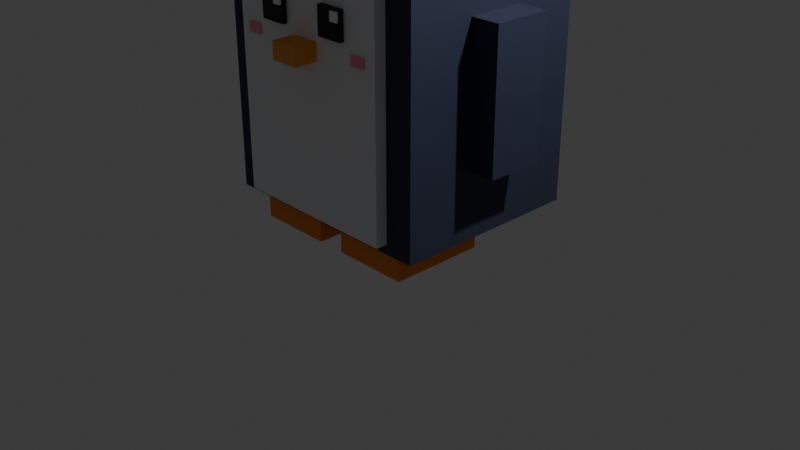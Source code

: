 # Source: pinguino.blend  (saved by Blender 5.3.31; exported with 4.5.12 LTS)
import bpy
from mathutils import Matrix  # noqa: F401  (used for matrix-valued properties, if any)

bpy.ops.wm.read_factory_settings(use_empty=True)
scene = bpy.context.scene
scene.name = 'Scene'

# ---- collections
col_collection = bpy.data.collections.new('Collection'); scene.collection.children.link(col_collection)
col_penguin = bpy.data.collections.new('Penguin'); scene.collection.children.link(col_penguin)

# ---- materials (node trees are filled in below, after node groups)
mat_penguineye = bpy.data.materials.new('PenguinEye')
mat_penguineye.diffuse_color = (0.006995, 0.008023, 0.0137, 1.0)
mat_penguineyeshine = bpy.data.materials.new('PenguinEyeShine')
mat_penguineyeshine.diffuse_color = (1.0, 1.0, 1.0, 1.0)
mat_penguincheek = bpy.data.materials.new('PenguinCheek')
mat_penguincheek.diffuse_color = (1.0, 0.3467, 0.4564, 1.0)
mat_penguinbody = bpy.data.materials.new('PenguinBody')
mat_penguinbody.diffuse_color = (0.02315, 0.03071, 0.06301, 1.0)
mat_penguinfeet = bpy.data.materials.new('PenguinFeet')
mat_penguinfeet.diffuse_color = (1.0, 0.2747, 0.0137, 1.0)
mat_penguinbeak = bpy.data.materials.new('PenguinBeak')
mat_penguinbeak.diffuse_color = (1.0, 0.3763, 0.04667, 1.0)
mat_penguinbelly = bpy.data.materials.new('PenguinBelly')
mat_penguinbelly.diffuse_color = (0.9301, 0.9387, 0.9734, 1.0)

# ---- material node trees
mat_penguineye.use_nodes = True; mat_penguineye.node_tree.nodes.clear()
_N = mat_penguineye.node_tree.nodes; _L = mat_penguineye.node_tree.links
n0 = _N.new('ShaderNodeBsdfPrincipled'); n0.name = 'Principled BSDF'; n0.location = (-200, 100)
n0.inputs[0].default_value = (0.006995, 0.008023, 0.0137, 1.0)
n0.inputs[2].default_value = 0.6
n0.inputs[10].default_value = 0.005
n1 = _N.new('ShaderNodeOutputMaterial'); n1.name = 'Material Output'; n1.location = (200, 100)
_L.new(n0.outputs[0], n1.inputs[0])
n1.is_active_output = True
mat_penguineyeshine.use_nodes = True; mat_penguineyeshine.node_tree.nodes.clear()
_N = mat_penguineyeshine.node_tree.nodes; _L = mat_penguineyeshine.node_tree.links
n0 = _N.new('ShaderNodeBsdfPrincipled'); n0.name = 'Principled BSDF'; n0.location = (-200, 100)
n0.inputs[0].default_value = (1.0, 1.0, 1.0, 1.0)
n0.inputs[2].default_value = 0.6
n0.inputs[10].default_value = 0.005
n1 = _N.new('ShaderNodeOutputMaterial'); n1.name = 'Material Output'; n1.location = (200, 100)
_L.new(n0.outputs[0], n1.inputs[0])
n1.is_active_output = True
mat_penguincheek.use_nodes = True; mat_penguincheek.node_tree.nodes.clear()
_N = mat_penguincheek.node_tree.nodes; _L = mat_penguincheek.node_tree.links
n0 = _N.new('ShaderNodeBsdfPrincipled'); n0.name = 'Principled BSDF'; n0.location = (-200, 100)
n0.inputs[0].default_value = (1.0, 0.3467, 0.4564, 1.0)
n0.inputs[2].default_value = 0.6
n0.inputs[10].default_value = 0.005
n1 = _N.new('ShaderNodeOutputMaterial'); n1.name = 'Material Output'; n1.location = (200, 100)
_L.new(n0.outputs[0], n1.inputs[0])
n1.is_active_output = True
mat_penguinbody.use_nodes = True; mat_penguinbody.node_tree.nodes.clear()
_N = mat_penguinbody.node_tree.nodes; _L = mat_penguinbody.node_tree.links
n0 = _N.new('ShaderNodeBsdfPrincipled'); n0.name = 'Principled BSDF'; n0.location = (-200, 100)
n0.inputs[0].default_value = (0.02315, 0.03071, 0.06301, 1.0)
n0.inputs[2].default_value = 0.6
n0.inputs[10].default_value = 0.005
n1 = _N.new('ShaderNodeOutputMaterial'); n1.name = 'Material Output'; n1.location = (200, 100)
_L.new(n0.outputs[0], n1.inputs[0])
n1.is_active_output = True
mat_penguinfeet.use_nodes = True; mat_penguinfeet.node_tree.nodes.clear()
_N = mat_penguinfeet.node_tree.nodes; _L = mat_penguinfeet.node_tree.links
n0 = _N.new('ShaderNodeBsdfPrincipled'); n0.name = 'Principled BSDF'; n0.location = (-200, 100)
n0.inputs[0].default_value = (1.0, 0.2747, 0.0137, 1.0)
n0.inputs[2].default_value = 0.6
n0.inputs[10].default_value = 0.005
n1 = _N.new('ShaderNodeOutputMaterial'); n1.name = 'Material Output'; n1.location = (200, 100)
_L.new(n0.outputs[0], n1.inputs[0])
n1.is_active_output = True
mat_penguinbeak.use_nodes = True; mat_penguinbeak.node_tree.nodes.clear()
_N = mat_penguinbeak.node_tree.nodes; _L = mat_penguinbeak.node_tree.links
n0 = _N.new('ShaderNodeBsdfPrincipled'); n0.name = 'Principled BSDF'; n0.location = (-200, 100)
n0.inputs[0].default_value = (1.0, 0.3763, 0.04667, 1.0)
n0.inputs[2].default_value = 0.6
n0.inputs[10].default_value = 0.005
n1 = _N.new('ShaderNodeOutputMaterial'); n1.name = 'Material Output'; n1.location = (200, 100)
_L.new(n0.outputs[0], n1.inputs[0])
n1.is_active_output = True
mat_penguinbelly.use_nodes = True; mat_penguinbelly.node_tree.nodes.clear()
_N = mat_penguinbelly.node_tree.nodes; _L = mat_penguinbelly.node_tree.links
n0 = _N.new('ShaderNodeBsdfPrincipled'); n0.name = 'Principled BSDF'; n0.location = (-200, 100)
n0.inputs[0].default_value = (0.9301, 0.9387, 0.9734, 1.0)
n0.inputs[2].default_value = 0.6
n0.inputs[10].default_value = 0.005
n1 = _N.new('ShaderNodeOutputMaterial'); n1.name = 'Material Output'; n1.location = (200, 100)
_L.new(n0.outputs[0], n1.inputs[0])
n1.is_active_output = True

# ---- world
world_world = bpy.data.worlds.new('World'); scene.world = world_world
world_world.use_nodes = True; world_world.node_tree.nodes.clear()
_N = world_world.node_tree.nodes; _L = world_world.node_tree.links
n0 = _N.new('ShaderNodeOutputWorld'); n0.name = 'World Output'; n0.location = (200, 100)
n1 = _N.new('ShaderNodeBackground'); n1.name = 'Background'; n1.location = (-200, 100)
n1.inputs[0].default_value = (0.05088, 0.05088, 0.05088, 1.0)
_L.new(n1.outputs[0], n0.inputs[0])
n0.is_active_output = True
world_world.color = (0.05088, 0.05088, 0.05088)
world_world.sun_shadow_jitter_overblur = 0.0

# ---- cameras
cam_camera = bpy.data.cameras.new('Camera')
cam_camera.clip_end = 100.0
cam_camera.ortho_scale = 7.314

# ---- lights
light_light = bpy.data.lights.new('Light', 'POINT')
light_light.energy = 1000.0
light_light.shadow_soft_size = 0.1

# ---- meshes
me_eye_l = bpy.data.meshes.new('Eye_L')
me_eye_l.from_pydata([(-0.14, -0.025, -0.14), (-0.14, -0.025, 0.14), (-0.14, 0.025, -0.14), (-0.14, 0.025, 0.14), (0.14, -0.025, -0.14), (0.14, -0.025, 0.14), (0.14, 0.025, -0.14), (0.14, 0.025, 0.14), (0.04, -0.045, 0.03), (0.04, -0.045, 0.12), (0.04, -0.025, 0.03), (0.04, -0.025, 0.12), (0.13, -0.045, 0.03), (0.13, -0.045, 0.12), (0.13, -0.025, 0.03), (0.13, -0.025, 0.12)], [], [(0, 1, 3, 2), (2, 3, 7, 6), (6, 7, 5, 4), (4, 5, 1, 0), (2, 6, 4, 0), (7, 3, 1, 5), (8, 9, 11, 10), (10, 11, 15, 14), (14, 15, 13, 12), (12, 13, 9, 8), (10, 14, 12, 8), (15, 11, 9, 13)])
me_eye_l.polygons.foreach_set('material_index', [0, 0, 0, 0, 0, 0, 1, 1, 1, 1, 1, 1])
_uv = me_eye_l.uv_layers.new(name='UVMap')
_uv.uv.foreach_set('vector', [0.375, 0.0, 0.625, 0.0, 0.625, 0.25, 0.375, 0.25, 0.375, 0.25, 0.625, 0.25, 0.625, 0.5, 0.375, 0.5, 0.375, 0.5, 0.625, 0.5, 0.625, 0.75, 0.375, 0.75, 0.375, 0.75, 0.625, 0.75, 0.625, 1.0, 0.375, 1.0, 0.125, 0.5, 0.375, 0.5, 0.375, 0.75, 0.125, 0.75, 0.625, 0.5, 0.875, 0.5, 0.875, 0.75, 0.625, 0.75, 0.375, 0.0, 0.625, 0.0, 0.625, 0.25, 0.375, 0.25, 0.375, 0.25, 0.625, 0.25, 0.625, 0.5, 0.375, 0.5, 0.375, 0.5, 0.625, 0.5, 0.625, 0.75, 0.375, 0.75, 0.375, 0.75, 0.625, 0.75, 0.625, 1.0, 0.375, 1.0, 0.125, 0.5, 0.375, 0.5, 0.375, 0.75, 0.125, 0.75, 0.625, 0.5, 0.875, 0.5, 0.875, 0.75, 0.625, 0.75])
me_eye_l.materials.append(mat_penguineye)
me_eye_l.materials.append(mat_penguineyeshine)
me_eye_l.update()
me_cheek_l = bpy.data.meshes.new('Cheek_L')
me_cheek_l.from_pydata([(-0.08, -0.01, -0.05), (-0.08, -0.01, 0.05), (-0.08, 0.01, -0.05), (-0.08, 0.01, 0.05), (0.08, -0.01, -0.05), (0.08, -0.01, 0.05), (0.08, 0.01, -0.05), (0.08, 0.01, 0.05)], [], [(0, 1, 3, 2), (2, 3, 7, 6), (6, 7, 5, 4), (4, 5, 1, 0), (2, 6, 4, 0), (7, 3, 1, 5)])
_uv = me_cheek_l.uv_layers.new(name='UVMap')
_uv.uv.foreach_set('vector', [0.375, 0.0, 0.625, 0.0, 0.625, 0.25, 0.375, 0.25, 0.375, 0.25, 0.625, 0.25, 0.625, 0.5, 0.375, 0.5, 0.375, 0.5, 0.625, 0.5, 0.625, 0.75, 0.375, 0.75, 0.375, 0.75, 0.625, 0.75, 0.625, 1.0, 0.375, 1.0, 0.125, 0.5, 0.375, 0.5, 0.375, 0.75, 0.125, 0.75, 0.625, 0.5, 0.875, 0.5, 0.875, 0.75, 0.625, 0.75])
me_cheek_l.materials.append(mat_penguincheek)
me_cheek_l.update()
me_flipper_l = bpy.data.meshes.new('Flipper_L')
me_flipper_l.from_pydata([(-0.15, -0.3, -0.7), (-0.15, -0.3, 0.7), (-0.15, 0.3, -0.7), (-0.15, 0.3, 0.7), (0.15, -0.3, -0.7), (0.15, -0.3, 0.7), (0.15, 0.3, -0.7), (0.15, 0.3, 0.7)], [], [(0, 1, 3, 2), (2, 3, 7, 6), (6, 7, 5, 4), (4, 5, 1, 0), (2, 6, 4, 0), (7, 3, 1, 5)])
_uv = me_flipper_l.uv_layers.new(name='UVMap')
_uv.uv.foreach_set('vector', [0.375, 0.0, 0.625, 0.0, 0.625, 0.25, 0.375, 0.25, 0.375, 0.25, 0.625, 0.25, 0.625, 0.5, 0.375, 0.5, 0.375, 0.5, 0.625, 0.5, 0.625, 0.75, 0.375, 0.75, 0.375, 0.75, 0.625, 0.75, 0.625, 1.0, 0.375, 1.0, 0.125, 0.5, 0.375, 0.5, 0.375, 0.75, 0.125, 0.75, 0.625, 0.5, 0.875, 0.5, 0.875, 0.75, 0.625, 0.75])
me_flipper_l.materials.append(mat_penguinbody)
me_flipper_l.update()
me_foot_l = bpy.data.meshes.new('Foot_L')
me_foot_l.from_pydata([(-0.4, -0.5, -0.15), (-0.4, -0.5, 0.15), (-0.4, 0.5, -0.15), (-0.4, 0.5, 0.15), (0.4, -0.5, -0.15), (0.4, -0.5, 0.15), (0.4, 0.5, -0.15), (0.4, 0.5, 0.15)], [], [(0, 1, 3, 2), (2, 3, 7, 6), (6, 7, 5, 4), (4, 5, 1, 0), (2, 6, 4, 0), (7, 3, 1, 5)])
_uv = me_foot_l.uv_layers.new(name='UVMap')
_uv.uv.foreach_set('vector', [0.375, 0.0, 0.625, 0.0, 0.625, 0.25, 0.375, 0.25, 0.375, 0.25, 0.625, 0.25, 0.625, 0.5, 0.375, 0.5, 0.375, 0.5, 0.625, 0.5, 0.625, 0.75, 0.375, 0.75, 0.375, 0.75, 0.625, 0.75, 0.625, 1.0, 0.375, 1.0, 0.125, 0.5, 0.375, 0.5, 0.375, 0.75, 0.125, 0.75, 0.625, 0.5, 0.875, 0.5, 0.875, 0.75, 0.625, 0.75])
me_foot_l.materials.append(mat_penguinfeet)
me_foot_l.update()
me_eye_r = bpy.data.meshes.new('Eye_R')
me_eye_r.from_pydata([(-0.14, -0.025, -0.14), (-0.14, -0.025, 0.14), (-0.14, 0.025, -0.14), (-0.14, 0.025, 0.14), (0.14, -0.025, -0.14), (0.14, -0.025, 0.14), (0.14, 0.025, -0.14), (0.14, 0.025, 0.14), (0.04, -0.045, 0.03), (0.04, -0.045, 0.12), (0.04, -0.025, 0.03), (0.04, -0.025, 0.12), (0.13, -0.045, 0.03), (0.13, -0.045, 0.12), (0.13, -0.025, 0.03), (0.13, -0.025, 0.12)], [], [(0, 1, 3, 2), (2, 3, 7, 6), (6, 7, 5, 4), (4, 5, 1, 0), (2, 6, 4, 0), (7, 3, 1, 5), (8, 9, 11, 10), (10, 11, 15, 14), (14, 15, 13, 12), (12, 13, 9, 8), (10, 14, 12, 8), (15, 11, 9, 13)])
me_eye_r.polygons.foreach_set('material_index', [0, 0, 0, 0, 0, 0, 1, 1, 1, 1, 1, 1])
_uv = me_eye_r.uv_layers.new(name='UVMap')
_uv.uv.foreach_set('vector', [0.375, 0.0, 0.625, 0.0, 0.625, 0.25, 0.375, 0.25, 0.375, 0.25, 0.625, 0.25, 0.625, 0.5, 0.375, 0.5, 0.375, 0.5, 0.625, 0.5, 0.625, 0.75, 0.375, 0.75, 0.375, 0.75, 0.625, 0.75, 0.625, 1.0, 0.375, 1.0, 0.125, 0.5, 0.375, 0.5, 0.375, 0.75, 0.125, 0.75, 0.625, 0.5, 0.875, 0.5, 0.875, 0.75, 0.625, 0.75, 0.375, 0.0, 0.625, 0.0, 0.625, 0.25, 0.375, 0.25, 0.375, 0.25, 0.625, 0.25, 0.625, 0.5, 0.375, 0.5, 0.375, 0.5, 0.625, 0.5, 0.625, 0.75, 0.375, 0.75, 0.375, 0.75, 0.625, 0.75, 0.625, 1.0, 0.375, 1.0, 0.125, 0.5, 0.375, 0.5, 0.375, 0.75, 0.125, 0.75, 0.625, 0.5, 0.875, 0.5, 0.875, 0.75, 0.625, 0.75])
me_eye_r.materials.append(mat_penguineye)
me_eye_r.materials.append(mat_penguineyeshine)
me_eye_r.update()
me_cheek_r = bpy.data.meshes.new('Cheek_R')
me_cheek_r.from_pydata([(-0.08, -0.01, -0.05), (-0.08, -0.01, 0.05), (-0.08, 0.01, -0.05), (-0.08, 0.01, 0.05), (0.08, -0.01, -0.05), (0.08, -0.01, 0.05), (0.08, 0.01, -0.05), (0.08, 0.01, 0.05)], [], [(0, 1, 3, 2), (2, 3, 7, 6), (6, 7, 5, 4), (4, 5, 1, 0), (2, 6, 4, 0), (7, 3, 1, 5)])
_uv = me_cheek_r.uv_layers.new(name='UVMap')
_uv.uv.foreach_set('vector', [0.375, 0.0, 0.625, 0.0, 0.625, 0.25, 0.375, 0.25, 0.375, 0.25, 0.625, 0.25, 0.625, 0.5, 0.375, 0.5, 0.375, 0.5, 0.625, 0.5, 0.625, 0.75, 0.375, 0.75, 0.375, 0.75, 0.625, 0.75, 0.625, 1.0, 0.375, 1.0, 0.125, 0.5, 0.375, 0.5, 0.375, 0.75, 0.125, 0.75, 0.625, 0.5, 0.875, 0.5, 0.875, 0.75, 0.625, 0.75])
me_cheek_r.materials.append(mat_penguincheek)
me_cheek_r.update()
me_flipper_r = bpy.data.meshes.new('Flipper_R')
me_flipper_r.from_pydata([(-0.15, -0.3, -0.7), (-0.15, -0.3, 0.7), (-0.15, 0.3, -0.7), (-0.15, 0.3, 0.7), (0.15, -0.3, -0.7), (0.15, -0.3, 0.7), (0.15, 0.3, -0.7), (0.15, 0.3, 0.7)], [], [(0, 1, 3, 2), (2, 3, 7, 6), (6, 7, 5, 4), (4, 5, 1, 0), (2, 6, 4, 0), (7, 3, 1, 5)])
_uv = me_flipper_r.uv_layers.new(name='UVMap')
_uv.uv.foreach_set('vector', [0.375, 0.0, 0.625, 0.0, 0.625, 0.25, 0.375, 0.25, 0.375, 0.25, 0.625, 0.25, 0.625, 0.5, 0.375, 0.5, 0.375, 0.5, 0.625, 0.5, 0.625, 0.75, 0.375, 0.75, 0.375, 0.75, 0.625, 0.75, 0.625, 1.0, 0.375, 1.0, 0.125, 0.5, 0.375, 0.5, 0.375, 0.75, 0.125, 0.75, 0.625, 0.5, 0.875, 0.5, 0.875, 0.75, 0.625, 0.75])
me_flipper_r.materials.append(mat_penguinbody)
me_flipper_r.update()
me_foot_r = bpy.data.meshes.new('Foot_R')
me_foot_r.from_pydata([(-0.4, -0.5, -0.15), (-0.4, -0.5, 0.15), (-0.4, 0.5, -0.15), (-0.4, 0.5, 0.15), (0.4, -0.5, -0.15), (0.4, -0.5, 0.15), (0.4, 0.5, -0.15), (0.4, 0.5, 0.15)], [], [(0, 1, 3, 2), (2, 3, 7, 6), (6, 7, 5, 4), (4, 5, 1, 0), (2, 6, 4, 0), (7, 3, 1, 5)])
_uv = me_foot_r.uv_layers.new(name='UVMap')
_uv.uv.foreach_set('vector', [0.375, 0.0, 0.625, 0.0, 0.625, 0.25, 0.375, 0.25, 0.375, 0.25, 0.625, 0.25, 0.625, 0.5, 0.375, 0.5, 0.375, 0.5, 0.625, 0.5, 0.625, 0.75, 0.375, 0.75, 0.375, 0.75, 0.625, 0.75, 0.625, 1.0, 0.375, 1.0, 0.125, 0.5, 0.375, 0.5, 0.375, 0.75, 0.125, 0.75, 0.625, 0.5, 0.875, 0.5, 0.875, 0.75, 0.625, 0.75])
me_foot_r.materials.append(mat_penguinfeet)
me_foot_r.update()
me_beak = bpy.data.meshes.new('Beak')
me_beak.from_pydata([(-0.15, -0.12, -0.09), (-0.15, -0.12, 0.09), (-0.15, 0.12, -0.09), (-0.15, 0.12, 0.09), (0.15, -0.12, -0.09), (0.15, -0.12, 0.09), (0.15, 0.12, -0.09), (0.15, 0.12, 0.09)], [], [(0, 1, 3, 2), (2, 3, 7, 6), (6, 7, 5, 4), (4, 5, 1, 0), (2, 6, 4, 0), (7, 3, 1, 5)])
_uv = me_beak.uv_layers.new(name='UVMap')
_uv.uv.foreach_set('vector', [0.375, 0.0, 0.625, 0.0, 0.625, 0.25, 0.375, 0.25, 0.375, 0.25, 0.625, 0.25, 0.625, 0.5, 0.375, 0.5, 0.375, 0.5, 0.625, 0.5, 0.625, 0.75, 0.375, 0.75, 0.375, 0.75, 0.625, 0.75, 0.625, 1.0, 0.375, 1.0, 0.125, 0.5, 0.375, 0.5, 0.375, 0.75, 0.125, 0.75, 0.625, 0.5, 0.875, 0.5, 0.875, 0.75, 0.625, 0.75])
me_beak.materials.append(mat_penguinbeak)
me_beak.update()
me_body = bpy.data.meshes.new('Body')
me_body.from_pydata([(-1.2, -1.0, -1.4), (0.15, -1.12, 0.85), (0.15, -1.12, 1.0), (-0.9, -1.12, 1.0), (-0.9, -1.12, -1.3), (-1.2, -1.0, 1.4), (0.9, -1.12, 1.0), (-1.2, 1.0, -1.4), (-0.15, -1.12, 0.85), (-0.15, -1.12, 1.0), (-1.2, 1.0, 1.4), (1.2, -1.0, -1.4), (0.9, -1.12, -1.3), (1.2, -1.0, 1.4), (1.2, 1.0, -1.4), (1.2, 1.0, 1.4), (-0.9, -1.0, -1.3), (0.9, -1.0, -1.3), (-0.9, -1.0, 1.0), (-0.15, -1.0, 1.0), (-0.15, -1.0, 0.85), (0.15, -1.0, 0.85), (0.15, -1.0, 1.0), (0.9, -1.0, 1.0)], [], [(0, 5, 10, 7), (7, 10, 15, 14), (14, 15, 13, 11), (23, 17, 11, 13, 5, 0, 16, 18, 19, 20, 21, 22), (16, 0, 11, 17), (7, 14, 11, 0), (15, 10, 5, 13), (8, 9, 3, 4, 12, 6, 2, 1), (4, 3, 18, 16), (12, 4, 16, 17), (20, 8, 1, 21), (20, 19, 9, 8), (18, 3, 9, 19), (2, 22, 21, 1), (22, 2, 6, 23), (23, 6, 12, 17)])
me_body.polygons.foreach_set('material_index', [0, 0, 0, 0, 0, 0, 0, 1, 1, 1, 1, 1, 1, 1, 1, 1])
_uv = me_body.uv_layers.new(name='UVMap')
_uv.uv.foreach_set('vector', [0.375, 0.0, 0.625, 0.0, 0.625, 0.25, 0.375, 0.25, 0.375, 0.25, 0.625, 0.25, 0.625, 0.5, 0.375, 0.5, 0.375, 0.5, 0.625, 0.5, 0.625, 0.75, 0.375, 0.75, 0.5893, 0.7812, 0.3839, 0.7812, 0.375, 0.75, 0.625, 0.75, 0.625, 1.0, 0.375, 1.0, 0.3839, 0.9687, 0.5893, 0.9688, 0.5893, 0.8906, 0.5759, 0.8906, 0.5759, 0.8594, 0.5893, 0.8594, 0.3839, 0.9687, 0.375, 1.0, 0.375, 0.75, 0.3839, 0.7812, 0.125, 0.5, 0.375, 0.5, 0.375, 0.75, 0.125, 0.75, 0.625, 0.5, 0.875, 0.5, 0.875, 0.75, 0.625, 0.75, 0.375, 0.75, 0.625, 0.75, 0.625, 1.0, 0.375, 1.0, 0.375, 0.75, 0.625, 0.75, 0.625, 1.0, 0.625, 0.8542, 0.375, 0.0, 0.625, 0.0, 0.625, 0.25, 0.375, 0.25, 0.375, 0.75, 0.125, 0.75, 0.125, 0.5, 0.375, 0.5, 0.7708, 0.5, 0.7708, 0.75, 0.7292, 0.75, 0.7292, 0.5, 0.375, 0.5, 0.625, 0.5, 0.625, 0.75, 0.375, 0.75, 0.875, 0.5, 0.875, 0.75, 0.625, 0.75, 0.625, 0.5, 0.625, 0.0, 0.625, 0.25, 0.375, 0.25, 0.375, 0.0, 0.875, 0.5, 0.875, 0.75, 0.625, 0.75, 0.625, 0.5, 0.625, 0.5, 0.625, 0.75, 0.375, 0.75, 0.375, 0.5])
me_body.materials.append(mat_penguinbody)
me_body.materials.append(mat_penguinbelly)
me_body.update()
me_tail_001 = bpy.data.meshes.new('Tail.001')
me_tail_001.from_pydata([(-0.15, -0.125, -0.15), (-0.15, -0.125, 0.15), (-0.15, 0.125, -0.15), (-0.15, 0.125, 0.15), (0.15, -0.125, -0.15), (0.15, -0.125, 0.15), (0.15, 0.125, -0.15), (0.15, 0.125, 0.15)], [], [(0, 1, 3, 2), (2, 3, 7, 6), (6, 7, 5, 4), (4, 5, 1, 0), (2, 6, 4, 0), (7, 3, 1, 5)])
_uv = me_tail_001.uv_layers.new(name='UVMap')
_uv.uv.foreach_set('vector', [0.375, 0.0, 0.625, 0.0, 0.625, 0.25, 0.375, 0.25, 0.375, 0.25, 0.625, 0.25, 0.625, 0.5, 0.375, 0.5, 0.375, 0.5, 0.625, 0.5, 0.625, 0.75, 0.375, 0.75, 0.375, 0.75, 0.625, 0.75, 0.625, 1.0, 0.375, 1.0, 0.125, 0.5, 0.375, 0.5, 0.375, 0.75, 0.125, 0.75, 0.625, 0.5, 0.875, 0.5, 0.875, 0.75, 0.625, 0.75])
me_tail_001.materials.append(mat_penguinbody)
me_tail_001.update()

# ---- objects
ob_light = bpy.data.objects.new('Light', light_light)
ob_camera = bpy.data.objects.new('Camera', cam_camera)
ob_penguin = bpy.data.objects.new('Penguin', None)
ob_eye_l = bpy.data.objects.new('Eye_L', me_eye_l)
ob_cheek_l = bpy.data.objects.new('Cheek_L', me_cheek_l)
ob_flipper_l = bpy.data.objects.new('Flipper_L', me_flipper_l)
ob_foot_l = bpy.data.objects.new('Foot_L', me_foot_l)
ob_eye_r = bpy.data.objects.new('Eye_R', me_eye_r)
ob_cheek_r = bpy.data.objects.new('Cheek_R', me_cheek_r)
ob_flipper_r = bpy.data.objects.new('Flipper_R', me_flipper_r)
ob_foot_r = bpy.data.objects.new('Foot_R', me_foot_r)
ob_beak = bpy.data.objects.new('Beak', me_beak)
ob_body = bpy.data.objects.new('Body', me_body)
ob_tail = bpy.data.objects.new('Tail', me_tail_001)

# ---- transforms, parenting, visibility, modifiers, constraints
ob_light.location = (4.076, 1.005, 5.904)
ob_light.rotation_euler = (0.6503, 0.05522, 1.866)
ob_light.lock_rotations_4d = False
ob_light.empty_display_type = 'ARROWS'
ob_light.color = (0.0, 0.0, 0.0, 0.0)
ob_light.lineart.crease_threshold = 0.0
ob_camera.location = (7.359, -6.926, 4.958)
ob_camera.rotation_euler = (1.109, 0.0, 0.8149)
ob_camera.lock_rotations_4d = False
ob_camera.empty_display_type = 'ARROWS'
ob_camera.color = (0.0, 0.0, 0.0, 0.0)
ob_camera.display_type = 'WIRE'
ob_camera.lineart.crease_threshold = 0.0
ob_penguin.location = (0.0, 0.0, 0.0)
ob_eye_l.parent = ob_penguin
ob_eye_l.location = (-0.38, -1.145, 2.34)
ob_cheek_l.parent = ob_penguin
ob_cheek_l.location = (-0.7, -1.13, 2.07)
ob_flipper_l.parent = ob_penguin
ob_flipper_l.location = (-1.35, 0.0, 1.7)
ob_foot_l.parent = ob_penguin
ob_foot_l.location = (-0.55, -0.4, 0.15)
ob_eye_r.parent = ob_penguin
ob_eye_r.location = (0.38, -1.145, 2.34)
ob_cheek_r.parent = ob_penguin
ob_cheek_r.location = (0.7, -1.13, 2.07)
ob_flipper_r.parent = ob_penguin
ob_flipper_r.location = (1.35, 0.0, 1.7)
ob_foot_r.parent = ob_penguin
ob_foot_r.location = (0.55, -0.4, 0.15)
ob_beak.parent = ob_penguin
ob_beak.location = (0.0, -1.24, 2.03)
ob_body.parent = ob_penguin
ob_body.location = (0.0, 0.0, 1.7)
ob_tail.parent = ob_penguin
ob_tail.location = (0.0, 1.125, 0.65)

# ---- collection membership
col_collection.objects.link(ob_light)
col_collection.objects.link(ob_camera)
col_penguin.objects.link(ob_penguin)
col_penguin.objects.link(ob_eye_l)
col_penguin.objects.link(ob_cheek_l)
col_penguin.objects.link(ob_flipper_l)
col_penguin.objects.link(ob_foot_l)
col_penguin.objects.link(ob_eye_r)
col_penguin.objects.link(ob_cheek_r)
col_penguin.objects.link(ob_flipper_r)
col_penguin.objects.link(ob_foot_r)
col_penguin.objects.link(ob_beak)
col_penguin.objects.link(ob_body)
col_penguin.objects.link(ob_tail)

# ---- scene / render settings (as saved in the file)
scene.camera = ob_camera
scene.frame_start = 1; scene.frame_end = 250; scene.frame_set(2)
scene.render.engine = 'BLENDER_EEVEE_NEXT'
scene.render.bake_bias = 0.0
scene.render.bake_samples = 0
scene.render.compositor_device = 'GPU'
scene.eevee.use_volume_custom_range = False
scene.eevee.fast_gi_thickness_near = 0.1
scene.eevee.fast_gi_thickness_far = 0.0
scene.eevee.ray_tracing_options.screen_trace_thickness = 0.1
bpy.context.view_layer.update()
